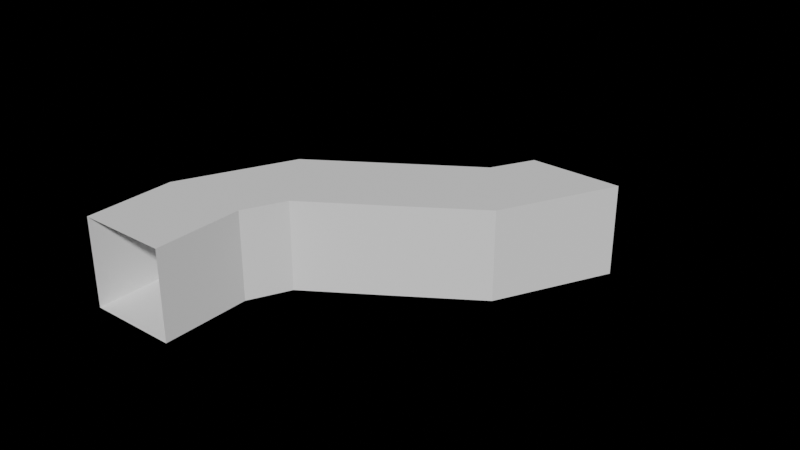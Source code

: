 # Source: Sci_Fi.blend  (saved by Blender 2.80.74; exported with 4.5.12 LTS)
import bpy
from mathutils import Matrix  # noqa: F401  (used for matrix-valued properties, if any)

bpy.ops.wm.read_factory_settings(use_empty=True)
scene = bpy.context.scene
scene.name = 'Scene'

# ---- collections
col_collection = bpy.data.collections.new('Collection'); scene.collection.children.link(col_collection)

# ---- world
world_world = bpy.data.worlds.new('World'); scene.world = world_world
world_world.use_nodes = True; world_world.node_tree.nodes.clear()
_N = world_world.node_tree.nodes; _L = world_world.node_tree.links
n0 = _N.new('ShaderNodeOutputWorld'); n0.name = 'World Output'; n0.location = (300, 300)
n1 = _N.new('ShaderNodeBackground'); n1.name = 'Background'; n1.location = (10, 300)
n1.inputs[0].default_value = (0.0, 0.0, 0.0, 1.0)
_L.new(n1.outputs[0], n0.inputs[0])
n0.is_active_output = True
world_world.color = (0.05088, 0.05088, 0.05088)
world_world.use_sun_shadow = False
world_world.sun_shadow_jitter_overblur = 0.0

# ---- meshes
me_cube_001 = bpy.data.meshes.new('Cube.001')
me_cube_001.from_pydata([(1.0, -1.192e-07, -1.0), (1.0, -1.192e-07, 1.0), (-1.0, 5.96e-08, -1.0), (-1.0, 5.96e-08, 1.0), (1.0, 2.0, -1.0), (1.0, 2.0, 1.0), (-1.0, 2.0, -1.0), (-1.0, 2.0, 1.0)], [], [(2, 3, 7, 6), (4, 5, 1, 0), (2, 6, 4, 0), (7, 3, 1, 5)])
_uv = me_cube_001.uv_layers.new(name='UVMap')
_uv.uv.foreach_set('vector', [0.375, 0.25, 0.625, 0.25, 0.625, 0.5, 0.375, 0.5, 0.375, 0.75, 0.625, 0.75, 0.625, 1.0, 0.375, 1.0, 0.125, 0.5, 0.375, 0.5, 0.375, 0.75, 0.125, 0.75, 0.625, 0.5, 0.875, 0.5, 0.875, 0.75, 0.625, 0.75])
me_cube_001.use_remesh_preserve_volume = False
me_cube_001.use_remesh_preserve_attributes = False
me_cube_001.use_mirror_vertex_groups = False
me_cube_001.update()

# ---- curves / text
cu_beziercurve = bpy.data.curves.new('BezierCurve', 'CURVE')
cu_beziercurve.dimensions = '3D'
_sp = cu_beziercurve.splines.new('BEZIER'); _sp.bezier_points.add(3)
_sp.bezier_points.foreach_set('co', [0.0, 0.0, 0.0, 0.0, 2.593, 0.0, 5.0, 7.074, 0.0, 5.0, 10.0, 0.0])
_sp.bezier_points.foreach_set('handle_left', [0.0, -0.7071, 0.0, 0.0, 1.222, 0.0, 5.0, 5.648, 0.0, 5.0, 9.667, 0.0])
_sp.bezier_points.foreach_set('handle_right', [0.0, 0.1667, 0.0, 0.0, 3.963, 0.0, 5.0, 8.5, 0.0, 5.0, 11.0, 0.0])
for _p, _l, _r in zip(_sp.bezier_points, ['ALIGNED', 'ALIGNED', 'ALIGNED', 'ALIGNED'], ['ALIGNED', 'ALIGNED', 'ALIGNED', 'ALIGNED']): _p.handle_left_type = _l; _p.handle_right_type = _r
_sp.order_u = 0
_sp.order_v = 0
cu_beziercurve.use_path = True
cu_beziercurve.use_path_clamp = True
cu_beziercurve.fill_mode = 'FULL'

# ---- objects
ob_cube = bpy.data.objects.new('Cube', me_cube_001)
ob_beziercurve = bpy.data.objects.new('BezierCurve', cu_beziercurve)

# ---- transforms, parenting, visibility, modifiers, constraints
ob_cube.location = (0.0, 0.0, 0.0)
ob_cube.lineart.crease_threshold = 0.0
_m = ob_cube.modifiers.new('Array', 'ARRAY')
_m.count = 5
_m.constant_offset_displace = (0.0, 0.0, 0.0)
_m.relative_offset_displace = (0.0, 1.0, 0.0)
_m.use_merge_vertices = True
_m = ob_cube.modifiers.new('Curve', 'CURVE')
_m.object = ob_beziercurve
_m.deform_axis = 'POS_Y'
ob_beziercurve.location = (0.0, 0.0, 0.0)
ob_beziercurve.lineart.crease_threshold = 0.0

# ---- collection membership
col_collection.objects.link(ob_cube)
col_collection.objects.link(ob_beziercurve)

# ---- scene / render settings (as saved in the file)
scene.frame_start = 1; scene.frame_end = 250; scene.frame_set(1)
scene.render.engine = 'BLENDER_EEVEE_NEXT'
scene.cycles.use_denoising = False
scene.cycles.samples = 128
scene.cycles.sampling_pattern = 'TABULATED_SOBOL'
scene.cycles.use_adaptive_sampling = False
scene.cycles.use_light_tree = False
scene.eevee.use_gtao = True
scene.view_settings.view_transform = 'Filmic'
bpy.context.view_layer.update()

# ---- added for rendering (the .blend has no active camera and no usable light): camera, sun
cam_auto = bpy.data.cameras.new('AutoCamera')
cam_auto.lens = 50.0
cam_auto.sensor_width = 36.0
cam_auto.clip_end = 1000.0
ob_auto_camera = bpy.data.objects.new('AutoCamera', cam_auto)
scene.collection.objects.link(ob_auto_camera)
ob_auto_camera.location = (15.4861, -10.5834, 10.3889)
ob_auto_camera.rotation_euler = (1.09748, -7.21219e-08, 0.694738)
scene.camera = ob_auto_camera
light_auto_sun = bpy.data.lights.new('AutoSun', 'SUN')
light_auto_sun.energy = 3.0
light_auto_sun.angle = 0.0523599
ob_auto_sun = bpy.data.objects.new('AutoSun', light_auto_sun)
scene.collection.objects.link(ob_auto_sun)
ob_auto_sun.rotation_euler = (0.872665, 0.174533, 0.523599)
bpy.context.view_layer.update()
